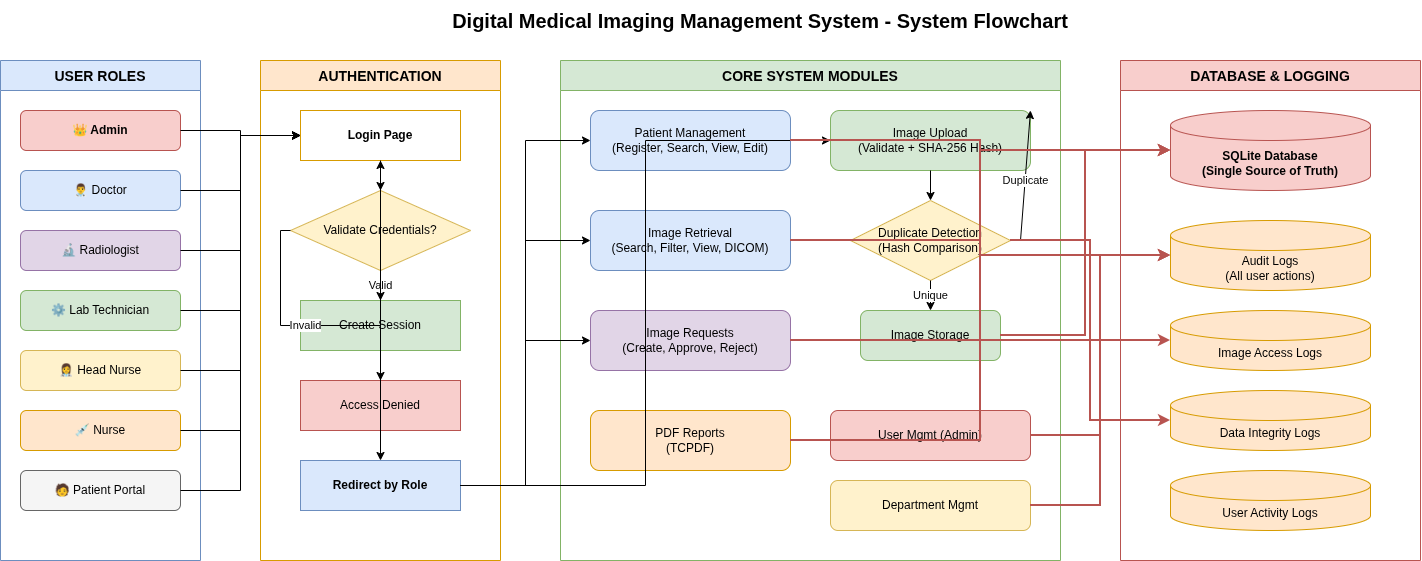

The diagram above was exported from draw.io. Its source (the exported page's mxGraphModel, read from the mxfile embedded in the PNG):
<mxGraphModel grid="1" page="1" gridSize="10" guides="1" tooltips="1" connect="1" arrows="1" fold="1" pageScale="1" pageWidth="827" pageHeight="1169" math="0" shadow="0">
  <root>
    <mxCell id="0" />
    <mxCell id="1" parent="0" />
    <mxCell id="qi9mxV5huuBGKk1IcoDq-1" parent="1" style="text;html=1;strokeColor=none;fillColor=none;align=center;verticalAlign=middle;whiteSpace=wrap;rounded=0;fontSize=20;fontStyle=1" value="Digital Medical Imaging Management System - System Flowchart" vertex="1">
      <mxGeometry height="40" width="800" x="430" y="100" as="geometry" />
    </mxCell>
    <mxCell id="qi9mxV5huuBGKk1IcoDq-2" parent="1" style="swimlane;horizontal=1;startSize=30;fillColor=#dae8fc;strokeColor=#6c8ebf;fontStyle=1;fontSize=14;" value="USER ROLES" vertex="1">
      <mxGeometry height="500" width="200" x="70" y="160" as="geometry" />
    </mxCell>
    <mxCell id="qi9mxV5huuBGKk1IcoDq-3" parent="qi9mxV5huuBGKk1IcoDq-2" style="rounded=1;whiteSpace=wrap;html=1;fillColor=#f8cecc;strokeColor=#b85450;fontStyle=1" value="👑 Admin" vertex="1">
      <mxGeometry height="40" width="160" x="20" y="50" as="geometry" />
    </mxCell>
    <mxCell id="qi9mxV5huuBGKk1IcoDq-4" parent="qi9mxV5huuBGKk1IcoDq-2" style="rounded=1;whiteSpace=wrap;html=1;fillColor=#dae8fc;strokeColor=#6c8ebf;" value="👨⚕ Doctor" vertex="1">
      <mxGeometry height="40" width="160" x="20" y="110" as="geometry" />
    </mxCell>
    <mxCell id="qi9mxV5huuBGKk1IcoDq-5" parent="qi9mxV5huuBGKk1IcoDq-2" style="rounded=1;whiteSpace=wrap;html=1;fillColor=#e1d5e7;strokeColor=#9673a6;" value="🔬 Radiologist" vertex="1">
      <mxGeometry height="40" width="160" x="20" y="170" as="geometry" />
    </mxCell>
    <mxCell id="qi9mxV5huuBGKk1IcoDq-6" parent="qi9mxV5huuBGKk1IcoDq-2" style="rounded=1;whiteSpace=wrap;html=1;fillColor=#d5e8d4;strokeColor=#82b366;" value="⚙ Lab Technician" vertex="1">
      <mxGeometry height="40" width="160" x="20" y="230" as="geometry" />
    </mxCell>
    <mxCell id="qi9mxV5huuBGKk1IcoDq-7" parent="qi9mxV5huuBGKk1IcoDq-2" style="rounded=1;whiteSpace=wrap;html=1;fillColor=#fff2cc;strokeColor=#d6b656;" value="👩⚕ Head Nurse" vertex="1">
      <mxGeometry height="40" width="160" x="20" y="290" as="geometry" />
    </mxCell>
    <mxCell id="qi9mxV5huuBGKk1IcoDq-8" parent="qi9mxV5huuBGKk1IcoDq-2" style="rounded=1;whiteSpace=wrap;html=1;fillColor=#ffe6cc;strokeColor=#d79b00;" value="💉 Nurse" vertex="1">
      <mxGeometry height="40" width="160" x="20" y="350" as="geometry" />
    </mxCell>
    <mxCell id="qi9mxV5huuBGKk1IcoDq-9" parent="qi9mxV5huuBGKk1IcoDq-2" style="rounded=1;whiteSpace=wrap;html=1;fillColor=#f5f5f5;strokeColor=#666666;" value="🧑 Patient Portal" vertex="1">
      <mxGeometry height="40" width="160" x="20" y="410" as="geometry" />
    </mxCell>
    <mxCell id="qi9mxV5huuBGKk1IcoDq-10" parent="1" style="swimlane;horizontal=1;startSize=30;fillColor=#ffe6cc;strokeColor=#d79b00;fontStyle=1;fontSize=14;" value="AUTHENTICATION" vertex="1">
      <mxGeometry height="500" width="240" x="330" y="160" as="geometry" />
    </mxCell>
    <mxCell id="qi9mxV5huuBGKk1IcoDq-11" parent="qi9mxV5huuBGKk1IcoDq-10" style="rounded=0;whiteSpace=wrap;html=1;fillColor=#ffffff;strokeColor=#d79b00;fontStyle=1" value="Login Page" vertex="1">
      <mxGeometry height="50" width="160" x="40" y="50" as="geometry" />
    </mxCell>
    <mxCell id="qi9mxV5huuBGKk1IcoDq-12" parent="qi9mxV5huuBGKk1IcoDq-10" style="rhombus;whiteSpace=wrap;html=1;fillColor=#fff2cc;strokeColor=#d6b656;" value="Validate Credentials?" vertex="1">
      <mxGeometry height="80" width="180" x="30" y="130" as="geometry" />
    </mxCell>
    <mxCell id="qi9mxV5huuBGKk1IcoDq-13" parent="qi9mxV5huuBGKk1IcoDq-10" style="rounded=0;whiteSpace=wrap;html=1;fillColor=#d5e8d4;strokeColor=#82b366;" value="Create Session" vertex="1">
      <mxGeometry height="50" width="160" x="40" y="240" as="geometry" />
    </mxCell>
    <mxCell id="qi9mxV5huuBGKk1IcoDq-14" parent="qi9mxV5huuBGKk1IcoDq-10" style="rounded=0;whiteSpace=wrap;html=1;fillColor=#f8cecc;strokeColor=#b85450;" value="Access Denied" vertex="1">
      <mxGeometry height="50" width="160" x="40" y="320" as="geometry" />
    </mxCell>
    <mxCell id="qi9mxV5huuBGKk1IcoDq-15" parent="qi9mxV5huuBGKk1IcoDq-10" style="rounded=0;whiteSpace=wrap;html=1;fillColor=#dae8fc;strokeColor=#6c8ebf;fontStyle=1" value="Redirect by Role" vertex="1">
      <mxGeometry height="50" width="160" x="40" y="400" as="geometry" />
    </mxCell>
    <mxCell id="qi9mxV5huuBGKk1IcoDq-16" parent="1" style="swimlane;horizontal=1;startSize=30;fillColor=#d5e8d4;strokeColor=#82b366;fontStyle=1;fontSize=14;" value="CORE SYSTEM MODULES" vertex="1">
      <mxGeometry height="500" width="500" x="630" y="160" as="geometry" />
    </mxCell>
    <mxCell id="qi9mxV5huuBGKk1IcoDq-17" parent="qi9mxV5huuBGKk1IcoDq-16" style="rounded=1;whiteSpace=wrap;html=1;fillColor=#dae8fc;strokeColor=#6c8ebf;" value="Patient Management&#10;(Register, Search, View, Edit)" vertex="1">
      <mxGeometry height="60" width="200" x="30" y="50" as="geometry" />
    </mxCell>
    <mxCell id="qi9mxV5huuBGKk1IcoDq-18" parent="qi9mxV5huuBGKk1IcoDq-16" style="rounded=1;whiteSpace=wrap;html=1;fillColor=#d5e8d4;strokeColor=#82b366;" value="Image Upload&#10;(Validate + SHA-256 Hash)" vertex="1">
      <mxGeometry height="60" width="200" x="270" y="50" as="geometry" />
    </mxCell>
    <mxCell id="qi9mxV5huuBGKk1IcoDq-19" parent="qi9mxV5huuBGKk1IcoDq-16" style="rhombus;whiteSpace=wrap;html=1;fillColor=#fff2cc;strokeColor=#d6b656;" value="Duplicate Detection&#10;(Hash Comparison)" vertex="1">
      <mxGeometry height="80" width="160" x="290" y="140" as="geometry" />
    </mxCell>
    <mxCell id="qi9mxV5huuBGKk1IcoDq-20" parent="qi9mxV5huuBGKk1IcoDq-16" style="rounded=1;whiteSpace=wrap;html=1;fillColor=#d5e8d4;strokeColor=#82b366;" value="Image Storage" vertex="1">
      <mxGeometry height="50" width="140" x="300" y="250" as="geometry" />
    </mxCell>
    <mxCell id="qi9mxV5huuBGKk1IcoDq-21" parent="qi9mxV5huuBGKk1IcoDq-16" style="rounded=1;whiteSpace=wrap;html=1;fillColor=#dae8fc;strokeColor=#6c8ebf;" value="Image Retrieval&#10;(Search, Filter, View, DICOM)" vertex="1">
      <mxGeometry height="60" width="200" x="30" y="150" as="geometry" />
    </mxCell>
    <mxCell id="qi9mxV5huuBGKk1IcoDq-22" parent="qi9mxV5huuBGKk1IcoDq-16" style="rounded=1;whiteSpace=wrap;html=1;fillColor=#e1d5e7;strokeColor=#9673a6;" value="Image Requests&#10;(Create, Approve, Reject)" vertex="1">
      <mxGeometry height="60" width="200" x="30" y="250" as="geometry" />
    </mxCell>
    <mxCell id="qi9mxV5huuBGKk1IcoDq-23" parent="qi9mxV5huuBGKk1IcoDq-16" style="rounded=1;whiteSpace=wrap;html=1;fillColor=#ffe6cc;strokeColor=#d79b00;" value="PDF Reports&#10;(TCPDF)" vertex="1">
      <mxGeometry height="60" width="200" x="30" y="350" as="geometry" />
    </mxCell>
    <mxCell id="qi9mxV5huuBGKk1IcoDq-24" parent="qi9mxV5huuBGKk1IcoDq-16" style="rounded=1;whiteSpace=wrap;html=1;fillColor=#f8cecc;strokeColor=#b85450;" value="User Mgmt (Admin)" vertex="1">
      <mxGeometry height="50" width="200" x="270" y="350" as="geometry" />
    </mxCell>
    <mxCell id="qi9mxV5huuBGKk1IcoDq-25" parent="qi9mxV5huuBGKk1IcoDq-16" style="rounded=1;whiteSpace=wrap;html=1;fillColor=#fff2cc;strokeColor=#d6b656;" value="Department Mgmt" vertex="1">
      <mxGeometry height="50" width="200" x="270" y="420" as="geometry" />
    </mxCell>
    <mxCell id="qi9mxV5huuBGKk1IcoDq-26" parent="1" style="swimlane;horizontal=1;startSize=30;fillColor=#f8cecc;strokeColor=#b85450;fontStyle=1;fontSize=14;" value="DATABASE &amp; LOGGING" vertex="1">
      <mxGeometry height="500" width="300" x="1190" y="160" as="geometry" />
    </mxCell>
    <mxCell id="qi9mxV5huuBGKk1IcoDq-27" parent="qi9mxV5huuBGKk1IcoDq-26" style="shape=cylinder3;whiteSpace=wrap;html=1;boundedLbl=1;backgroundOutline=1;size=15;fillColor=#f8cecc;strokeColor=#b85450;fontStyle=1" value="SQLite Database&#10;(Single Source of Truth)" vertex="1">
      <mxGeometry height="80" width="200" x="50" y="50" as="geometry" />
    </mxCell>
    <mxCell id="qi9mxV5huuBGKk1IcoDq-28" parent="qi9mxV5huuBGKk1IcoDq-26" style="shape=cylinder3;whiteSpace=wrap;html=1;boundedLbl=1;backgroundOutline=1;size=15;fillColor=#ffe6cc;strokeColor=#d79b00;" value="Audit Logs&#10;(All user actions)" vertex="1">
      <mxGeometry height="70" width="200" x="50" y="160" as="geometry" />
    </mxCell>
    <mxCell id="qi9mxV5huuBGKk1IcoDq-29" parent="qi9mxV5huuBGKk1IcoDq-26" style="shape=cylinder3;whiteSpace=wrap;html=1;boundedLbl=1;backgroundOutline=1;size=15;fillColor=#ffe6cc;strokeColor=#d79b00;" value="Image Access Logs" vertex="1">
      <mxGeometry height="60" width="200" x="50" y="250" as="geometry" />
    </mxCell>
    <mxCell id="qi9mxV5huuBGKk1IcoDq-30" parent="qi9mxV5huuBGKk1IcoDq-26" style="shape=cylinder3;whiteSpace=wrap;html=1;boundedLbl=1;backgroundOutline=1;size=15;fillColor=#ffe6cc;strokeColor=#d79b00;" value="Data Integrity Logs" vertex="1">
      <mxGeometry height="60" width="200" x="50" y="330" as="geometry" />
    </mxCell>
    <mxCell id="qi9mxV5huuBGKk1IcoDq-31" parent="qi9mxV5huuBGKk1IcoDq-26" style="shape=cylinder3;whiteSpace=wrap;html=1;boundedLbl=1;backgroundOutline=1;size=15;fillColor=#ffe6cc;strokeColor=#d79b00;" value="User Activity Logs" vertex="1">
      <mxGeometry height="60" width="200" x="50" y="410" as="geometry" />
    </mxCell>
    <mxCell id="qi9mxV5huuBGKk1IcoDq-32" edge="1" parent="1" source="qi9mxV5huuBGKk1IcoDq-3" style="edgeStyle=orthogonalEdgeStyle;rounded=0;html=1;exitX=1;exitY=0.5;entryX=0;entryY=0.5;" target="qi9mxV5huuBGKk1IcoDq-11">
      <mxGeometry relative="1" as="geometry" />
    </mxCell>
    <mxCell id="qi9mxV5huuBGKk1IcoDq-33" edge="1" parent="1" source="qi9mxV5huuBGKk1IcoDq-4" style="edgeStyle=orthogonalEdgeStyle;rounded=0;html=1;exitX=1;exitY=0.5;entryX=0;entryY=0.5;" target="qi9mxV5huuBGKk1IcoDq-11">
      <mxGeometry relative="1" as="geometry" />
    </mxCell>
    <mxCell id="qi9mxV5huuBGKk1IcoDq-34" edge="1" parent="1" source="qi9mxV5huuBGKk1IcoDq-5" style="edgeStyle=orthogonalEdgeStyle;rounded=0;html=1;exitX=1;exitY=0.5;entryX=0;entryY=0.5;" target="qi9mxV5huuBGKk1IcoDq-11">
      <mxGeometry relative="1" as="geometry" />
    </mxCell>
    <mxCell id="qi9mxV5huuBGKk1IcoDq-35" edge="1" parent="1" source="qi9mxV5huuBGKk1IcoDq-6" style="edgeStyle=orthogonalEdgeStyle;rounded=0;html=1;exitX=1;exitY=0.5;entryX=0;entryY=0.5;" target="qi9mxV5huuBGKk1IcoDq-11">
      <mxGeometry relative="1" as="geometry" />
    </mxCell>
    <mxCell id="qi9mxV5huuBGKk1IcoDq-36" edge="1" parent="1" source="qi9mxV5huuBGKk1IcoDq-7" style="edgeStyle=orthogonalEdgeStyle;rounded=0;html=1;exitX=1;exitY=0.5;entryX=0;entryY=0.5;" target="qi9mxV5huuBGKk1IcoDq-11">
      <mxGeometry relative="1" as="geometry" />
    </mxCell>
    <mxCell id="qi9mxV5huuBGKk1IcoDq-37" edge="1" parent="1" source="qi9mxV5huuBGKk1IcoDq-8" style="edgeStyle=orthogonalEdgeStyle;rounded=0;html=1;exitX=1;exitY=0.5;entryX=0;entryY=0.5;" target="qi9mxV5huuBGKk1IcoDq-11">
      <mxGeometry relative="1" as="geometry" />
    </mxCell>
    <mxCell id="qi9mxV5huuBGKk1IcoDq-38" edge="1" parent="1" source="qi9mxV5huuBGKk1IcoDq-9" style="edgeStyle=orthogonalEdgeStyle;rounded=0;html=1;exitX=1;exitY=0.5;entryX=0;entryY=0.5;" target="qi9mxV5huuBGKk1IcoDq-11">
      <mxGeometry relative="1" as="geometry" />
    </mxCell>
    <mxCell id="qi9mxV5huuBGKk1IcoDq-39" edge="1" parent="1" source="qi9mxV5huuBGKk1IcoDq-11" style="edgeStyle=orthogonalEdgeStyle;rounded=0;html=1;" target="qi9mxV5huuBGKk1IcoDq-12">
      <mxGeometry relative="1" as="geometry" />
    </mxCell>
    <mxCell id="qi9mxV5huuBGKk1IcoDq-40" edge="1" parent="1" source="qi9mxV5huuBGKk1IcoDq-12" style="edgeStyle=orthogonalEdgeStyle;rounded=0;html=1;exitX=0.5;exitY=1;entryX=0.5;entryY=0;" target="qi9mxV5huuBGKk1IcoDq-13" value="Valid">
      <mxGeometry relative="1" as="geometry" />
    </mxCell>
    <mxCell id="qi9mxV5huuBGKk1IcoDq-41" edge="1" parent="1" source="qi9mxV5huuBGKk1IcoDq-12" style="edgeStyle=orthogonalEdgeStyle;rounded=0;html=1;exitX=0;exitY=0.5;entryX=0.5;entryY=0;" target="qi9mxV5huuBGKk1IcoDq-14" value="Invalid">
      <mxGeometry relative="1" as="geometry" />
    </mxCell>
    <mxCell id="qi9mxV5huuBGKk1IcoDq-42" edge="1" parent="1" source="qi9mxV5huuBGKk1IcoDq-14" style="edgeStyle=orthogonalEdgeStyle;rounded=0;html=1;" target="qi9mxV5huuBGKk1IcoDq-11">
      <mxGeometry relative="1" as="geometry" />
    </mxCell>
    <mxCell id="qi9mxV5huuBGKk1IcoDq-43" edge="1" parent="1" source="qi9mxV5huuBGKk1IcoDq-13" style="edgeStyle=orthogonalEdgeStyle;rounded=0;html=1;" target="qi9mxV5huuBGKk1IcoDq-15">
      <mxGeometry relative="1" as="geometry" />
    </mxCell>
    <mxCell id="qi9mxV5huuBGKk1IcoDq-44" edge="1" parent="1" source="qi9mxV5huuBGKk1IcoDq-15" style="edgeStyle=orthogonalEdgeStyle;rounded=0;html=1;exitX=1;exitY=0.5;entryX=0;entryY=0.5;" target="qi9mxV5huuBGKk1IcoDq-17">
      <mxGeometry relative="1" as="geometry" />
    </mxCell>
    <mxCell id="qi9mxV5huuBGKk1IcoDq-45" edge="1" parent="1" source="qi9mxV5huuBGKk1IcoDq-15" style="edgeStyle=orthogonalEdgeStyle;rounded=0;html=1;exitX=1;exitY=0.5;entryX=0;entryY=0.5;" target="qi9mxV5huuBGKk1IcoDq-18">
      <mxGeometry relative="1" as="geometry" />
    </mxCell>
    <mxCell id="qi9mxV5huuBGKk1IcoDq-46" edge="1" parent="1" source="qi9mxV5huuBGKk1IcoDq-15" style="edgeStyle=orthogonalEdgeStyle;rounded=0;html=1;exitX=1;exitY=0.5;entryX=0;entryY=0.5;" target="qi9mxV5huuBGKk1IcoDq-21">
      <mxGeometry relative="1" as="geometry" />
    </mxCell>
    <mxCell id="qi9mxV5huuBGKk1IcoDq-47" edge="1" parent="1" source="qi9mxV5huuBGKk1IcoDq-15" style="edgeStyle=orthogonalEdgeStyle;rounded=0;html=1;exitX=1;exitY=0.5;entryX=0;entryY=0.5;" target="qi9mxV5huuBGKk1IcoDq-22">
      <mxGeometry relative="1" as="geometry" />
    </mxCell>
    <mxCell id="qi9mxV5huuBGKk1IcoDq-48" edge="1" parent="1" source="qi9mxV5huuBGKk1IcoDq-18" style="edgeStyle=orthogonalEdgeStyle;rounded=0;html=1;" target="qi9mxV5huuBGKk1IcoDq-19">
      <mxGeometry relative="1" as="geometry" />
    </mxCell>
    <mxCell id="qi9mxV5huuBGKk1IcoDq-49" edge="1" parent="1" source="qi9mxV5huuBGKk1IcoDq-19" style="edgeStyle=orthogonalEdgeStyle;rounded=0;html=1;exitX=1;exitY=0.5;entryX=1;entryY=0;" target="qi9mxV5huuBGKk1IcoDq-18" value="Duplicate">
      <mxGeometry relative="1" as="geometry" />
    </mxCell>
    <mxCell id="qi9mxV5huuBGKk1IcoDq-50" edge="1" parent="1" source="qi9mxV5huuBGKk1IcoDq-19" style="edgeStyle=orthogonalEdgeStyle;rounded=0;html=1;exitX=0.5;exitY=1;entryX=0.5;entryY=0;" target="qi9mxV5huuBGKk1IcoDq-20" value="Unique">
      <mxGeometry relative="1" as="geometry" />
    </mxCell>
    <mxCell id="qi9mxV5huuBGKk1IcoDq-51" edge="1" parent="1" source="qi9mxV5huuBGKk1IcoDq-17" style="edgeStyle=orthogonalEdgeStyle;rounded=0;html=1;exitX=1;exitY=0.5;entryX=0;entryY=0.5;strokeColor=#b85450;strokeWidth=2;" target="qi9mxV5huuBGKk1IcoDq-27">
      <mxGeometry relative="1" as="geometry" />
    </mxCell>
    <mxCell id="qi9mxV5huuBGKk1IcoDq-52" edge="1" parent="1" source="qi9mxV5huuBGKk1IcoDq-20" style="edgeStyle=orthogonalEdgeStyle;rounded=0;html=1;exitX=1;exitY=0.5;entryX=0;entryY=0.5;strokeColor=#b85450;strokeWidth=2;" target="qi9mxV5huuBGKk1IcoDq-27">
      <mxGeometry relative="1" as="geometry" />
    </mxCell>
    <mxCell id="qi9mxV5huuBGKk1IcoDq-53" edge="1" parent="1" source="qi9mxV5huuBGKk1IcoDq-21" style="edgeStyle=orthogonalEdgeStyle;rounded=0;html=1;exitX=1;exitY=0.5;entryX=0;entryY=0.5;strokeColor=#b85450;strokeWidth=2;" target="qi9mxV5huuBGKk1IcoDq-27">
      <mxGeometry relative="1" as="geometry" />
    </mxCell>
    <mxCell id="qi9mxV5huuBGKk1IcoDq-54" edge="1" parent="1" source="qi9mxV5huuBGKk1IcoDq-22" style="edgeStyle=orthogonalEdgeStyle;rounded=0;html=1;exitX=1;exitY=0.5;entryX=0;entryY=0.5;strokeColor=#b85450;strokeWidth=2;" target="qi9mxV5huuBGKk1IcoDq-27">
      <mxGeometry relative="1" as="geometry" />
    </mxCell>
    <mxCell id="qi9mxV5huuBGKk1IcoDq-55" edge="1" parent="1" source="qi9mxV5huuBGKk1IcoDq-23" style="edgeStyle=orthogonalEdgeStyle;rounded=0;html=1;exitX=1;exitY=0.5;entryX=0;entryY=0.5;strokeColor=#b85450;strokeWidth=2;" target="qi9mxV5huuBGKk1IcoDq-28">
      <mxGeometry relative="1" as="geometry" />
    </mxCell>
    <mxCell id="qi9mxV5huuBGKk1IcoDq-56" edge="1" parent="1" source="qi9mxV5huuBGKk1IcoDq-24" style="edgeStyle=orthogonalEdgeStyle;rounded=0;html=1;exitX=1;exitY=0.5;entryX=0;entryY=0.5;strokeColor=#b85450;strokeWidth=2;" target="qi9mxV5huuBGKk1IcoDq-28">
      <mxGeometry relative="1" as="geometry" />
    </mxCell>
    <mxCell id="qi9mxV5huuBGKk1IcoDq-57" edge="1" parent="1" source="qi9mxV5huuBGKk1IcoDq-25" style="edgeStyle=orthogonalEdgeStyle;rounded=0;html=1;exitX=1;exitY=0.5;entryX=0;entryY=0.5;strokeColor=#b85450;strokeWidth=2;" target="qi9mxV5huuBGKk1IcoDq-28">
      <mxGeometry relative="1" as="geometry" />
    </mxCell>
    <mxCell id="qi9mxV5huuBGKk1IcoDq-58" edge="1" parent="1" source="qi9mxV5huuBGKk1IcoDq-19" style="edgeStyle=orthogonalEdgeStyle;rounded=0;html=1;exitX=1;exitY=0.5;entryX=0;entryY=0.5;strokeColor=#b85450;strokeWidth=2;" target="qi9mxV5huuBGKk1IcoDq-30">
      <mxGeometry relative="1" as="geometry" />
    </mxCell>
    <mxCell id="qi9mxV5huuBGKk1IcoDq-59" edge="1" parent="1" source="qi9mxV5huuBGKk1IcoDq-21" style="edgeStyle=orthogonalEdgeStyle;rounded=0;html=1;exitX=1;exitY=0.5;entryX=0;entryY=0.5;strokeColor=#b85450;strokeWidth=2;" target="qi9mxV5huuBGKk1IcoDq-29">
      <mxGeometry relative="1" as="geometry" />
    </mxCell>
  </root>
</mxGraphModel>